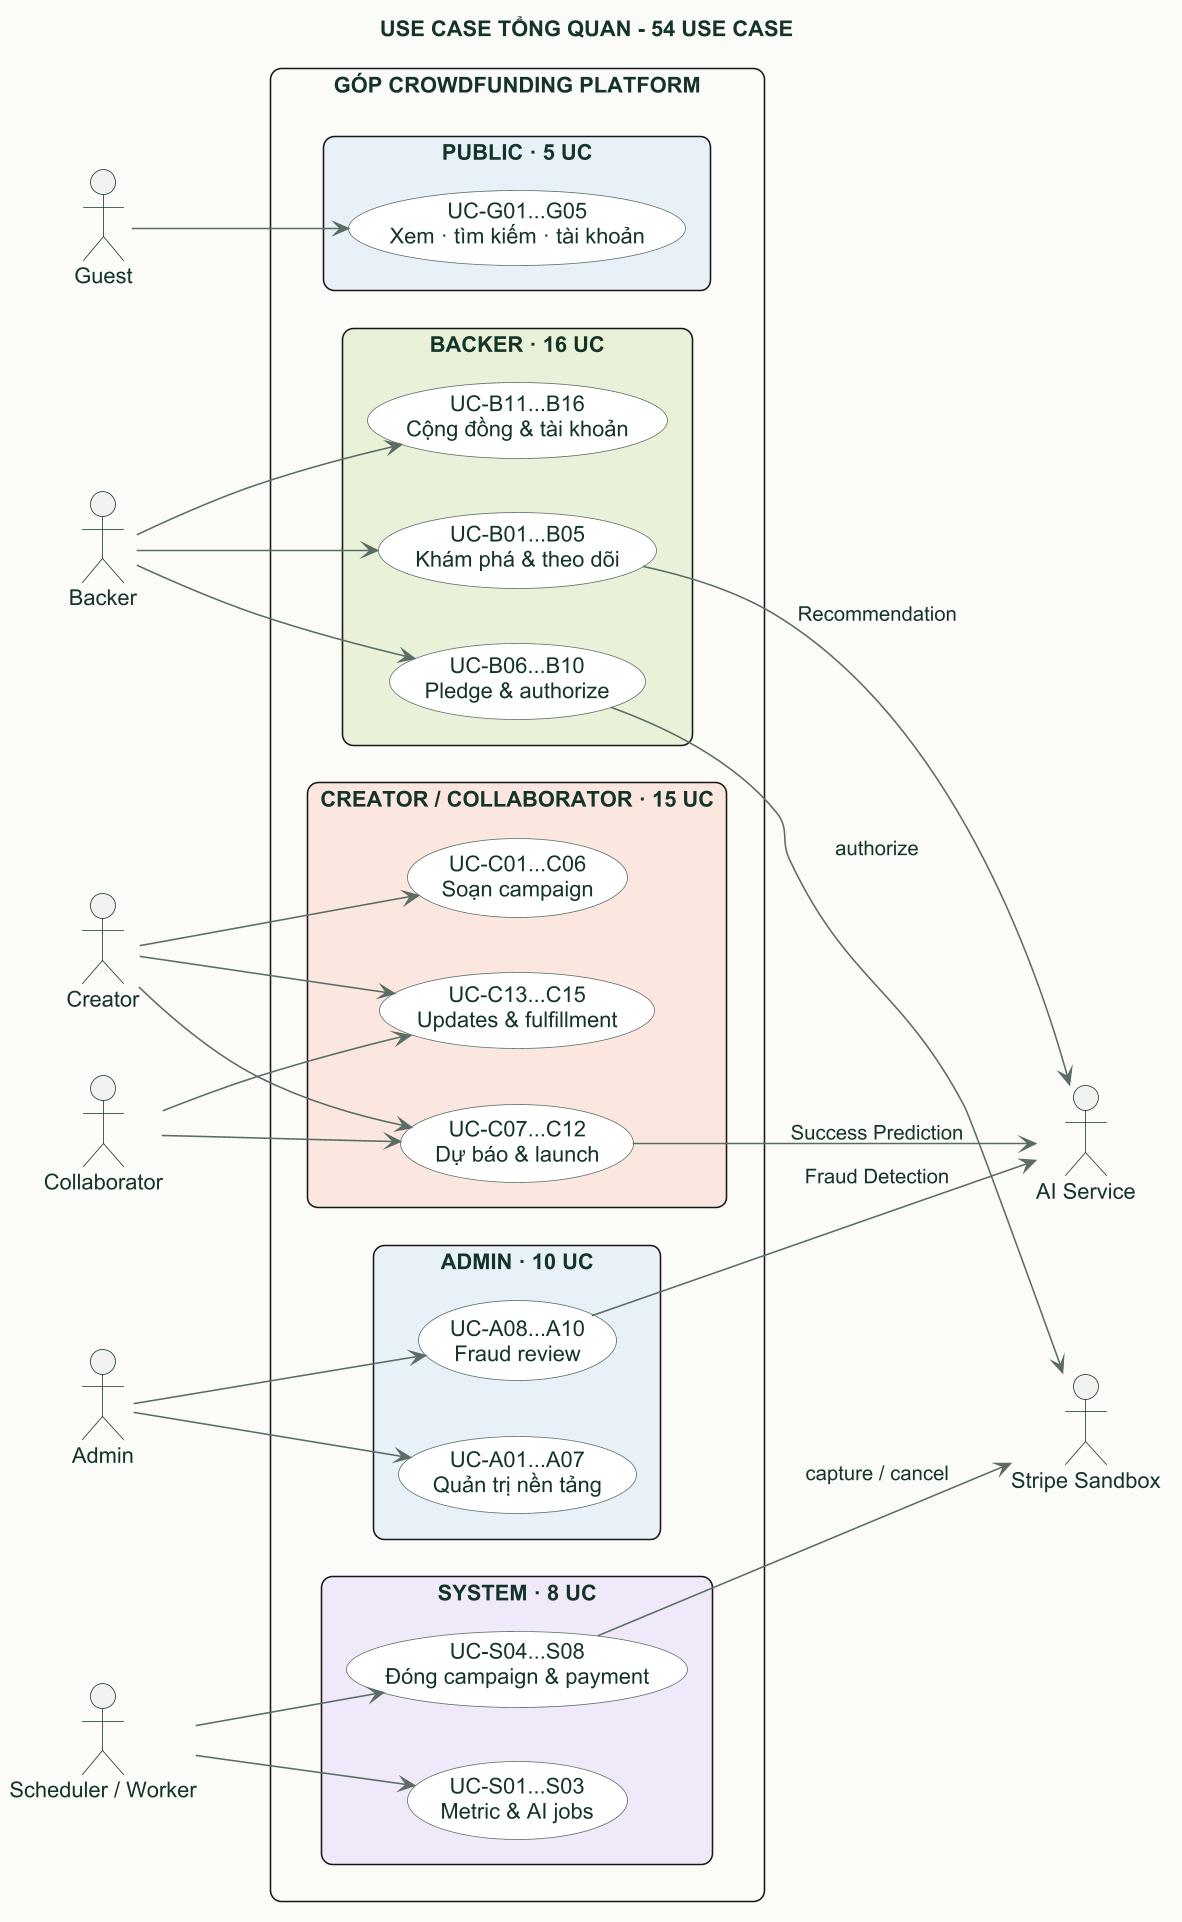

The diagram above was rendered by PlantUML. Its source (embedded in the PNG):
@startuml
title USE CASE TỔNG QUAN - 54 USE CASE
left to right direction
skinparam dpi 150
skinparam backgroundColor #FBFAF6
skinparam shadowing false
skinparam roundcorner 14
skinparam packageStyle rectangle
skinparam ArrowColor #5A6C64
skinparam ActorBorderColor #15352B
skinparam UsecaseBorderColor #5A6C64
skinparam UsecaseBackgroundColor #FFFFFF
skinparam defaultFontName Arial
skinparam defaultFontColor #15352B
actor Guest
actor Backer
actor Creator
actor Collaborator
actor Admin
actor "Scheduler / Worker" as Worker
actor "AI Service" as AI
actor "Stripe Sandbox" as Stripe
rectangle "GÓP CROWDFUNDING PLATFORM" {
  package "PUBLIC · 5 UC" #E7F0F6 {
    usecase "UC-G01...G05\nXem · tìm kiếm · tài khoản" as Public
  }
  package "BACKER · 16 UC" #E8F1D8 {
    usecase "UC-B01...B05\nKhám phá & theo dõi" as BackerDiscover
    usecase "UC-B06...B10\nPledge & authorize" as BackerPledge
    usecase "UC-B11...B16\nCộng đồng & tài khoản" as BackerAccount
  }
  package "CREATOR / COLLABORATOR · 15 UC" #FBE7DF {
    usecase "UC-C01...C06\nSoạn campaign" as CreatorDraft
    usecase "UC-C07...C12\nDự báo & launch" as CreatorLaunch
    usecase "UC-C13...C15\nUpdates & fulfillment" as CreatorOps
  }
  package "ADMIN · 10 UC" #E7F0F6 {
    usecase "UC-A01...A07\nQuản trị nền tảng" as AdminOps
    usecase "UC-A08...A10\nFraud review" as AdminFraud
  }
  package "SYSTEM · 8 UC" #EEE9F8 {
    usecase "UC-S01...S03\nMetric & AI jobs" as SystemAI
    usecase "UC-S04...S08\nĐóng campaign & payment" as SystemPay
  }
}
Guest --> Public
Backer --> BackerDiscover
Backer --> BackerPledge
Backer --> BackerAccount
Creator --> CreatorDraft
Creator --> CreatorLaunch
Creator --> CreatorOps
Collaborator --> CreatorLaunch
Collaborator --> CreatorOps
Admin --> AdminOps
Admin --> AdminFraud
Worker --> SystemAI
Worker --> SystemPay
BackerDiscover --> AI : Recommendation
CreatorLaunch --> AI : Success Prediction
AdminFraud --> AI : Fraud Detection
BackerPledge --> Stripe : authorize
SystemPay --> Stripe : capture / cancel
@enduml